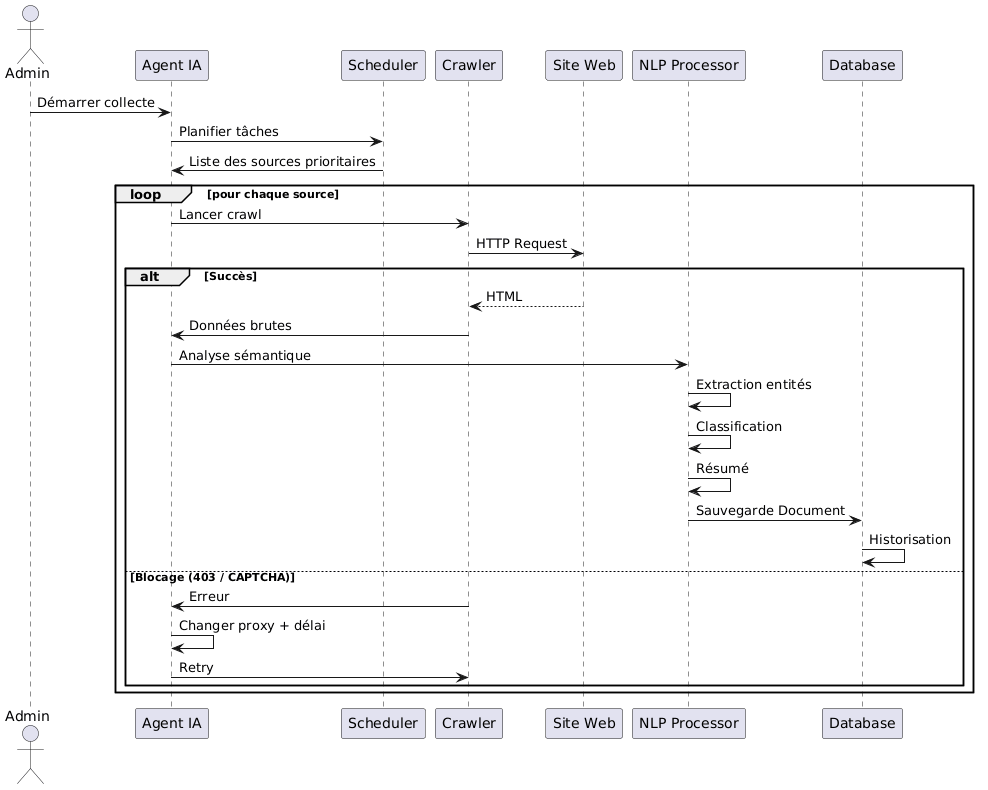

The diagram above was rendered by PlantUML. Its source (embedded in the PNG):
@startuml
actor Admin
participant "Agent IA" as AI
participant "Scheduler" as Scheduler
participant "Crawler" as Crawler
participant "Site Web" as Site
participant "NLP Processor" as NLP
participant "Database" as DB

Admin -> AI : Démarrer collecte

AI -> Scheduler : Planifier tâches
Scheduler -> AI : Liste des sources prioritaires

loop pour chaque source
  AI -> Crawler : Lancer crawl

  Crawler -> Site : HTTP Request
  alt Succès
    Site --> Crawler : HTML
    Crawler -> AI : Données brutes

    AI -> NLP : Analyse sémantique
    NLP -> NLP : Extraction entités
    NLP -> NLP : Classification
    NLP -> NLP : Résumé

    NLP -> DB : Sauvegarde Document
    DB -> DB : Historisation

  else Blocage (403 / CAPTCHA)
    Crawler -> AI : Erreur
    AI -> AI : Changer proxy + délai
    AI -> Crawler : Retry
  end
end
@enduml